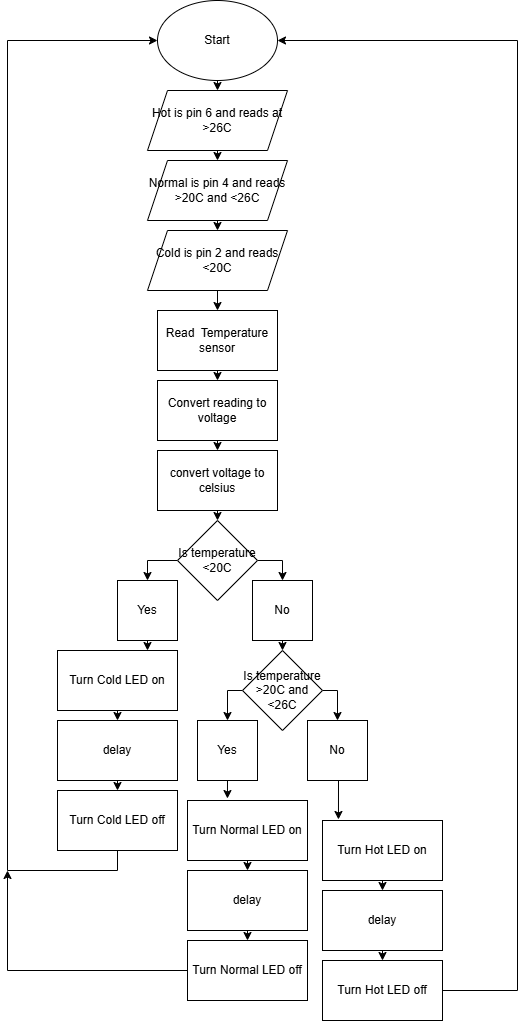

The diagram above was exported from draw.io. Its source (the exported page's mxGraphModel, read from the mxfile embedded in the PNG):
<mxGraphModel dx="1418" dy="794" grid="1" gridSize="10" guides="1" tooltips="1" connect="1" arrows="1" fold="1" page="1" pageScale="1" pageWidth="850" pageHeight="1100" math="0" shadow="0">
  <root>
    <mxCell id="0" />
    <mxCell id="1" parent="0" />
    <mxCell id="PuhR0fjzdBA5T4R9u-nO-21" edge="1" parent="1" source="PuhR0fjzdBA5T4R9u-nO-1" style="edgeStyle=orthogonalEdgeStyle;rounded=0;orthogonalLoop=1;jettySize=auto;html=1;exitX=0.5;exitY=1;exitDx=0;exitDy=0;entryX=0.5;entryY=0;entryDx=0;entryDy=0;" target="PuhR0fjzdBA5T4R9u-nO-6">
      <mxGeometry relative="1" as="geometry" />
    </mxCell>
    <mxCell id="PuhR0fjzdBA5T4R9u-nO-1" parent="1" style="ellipse;whiteSpace=wrap;html=1;" value="Start" vertex="1">
      <mxGeometry height="80" width="120" x="250" y="10" as="geometry" />
    </mxCell>
    <mxCell id="PuhR0fjzdBA5T4R9u-nO-17" edge="1" parent="1" source="PuhR0fjzdBA5T4R9u-nO-2" style="edgeStyle=orthogonalEdgeStyle;rounded=0;orthogonalLoop=1;jettySize=auto;html=1;exitX=0.5;exitY=1;exitDx=0;exitDy=0;entryX=0.5;entryY=0;entryDx=0;entryDy=0;" target="PuhR0fjzdBA5T4R9u-nO-3">
      <mxGeometry relative="1" as="geometry" />
    </mxCell>
    <mxCell id="PuhR0fjzdBA5T4R9u-nO-2" parent="1" style="rounded=0;whiteSpace=wrap;html=1;" value="Read&amp;nbsp; Temperature sensor" vertex="1">
      <mxGeometry height="60" width="120" x="250" y="320" as="geometry" />
    </mxCell>
    <mxCell id="PuhR0fjzdBA5T4R9u-nO-16" edge="1" parent="1" source="PuhR0fjzdBA5T4R9u-nO-3" style="edgeStyle=orthogonalEdgeStyle;rounded=0;orthogonalLoop=1;jettySize=auto;html=1;exitX=0.5;exitY=1;exitDx=0;exitDy=0;entryX=0.5;entryY=0;entryDx=0;entryDy=0;" target="PuhR0fjzdBA5T4R9u-nO-4">
      <mxGeometry relative="1" as="geometry" />
    </mxCell>
    <mxCell id="PuhR0fjzdBA5T4R9u-nO-3" parent="1" style="rounded=0;whiteSpace=wrap;html=1;" value="Convert reading to voltage" vertex="1">
      <mxGeometry height="60" width="120" x="250" y="390" as="geometry" />
    </mxCell>
    <mxCell id="PuhR0fjzdBA5T4R9u-nO-15" edge="1" parent="1" source="PuhR0fjzdBA5T4R9u-nO-4" style="edgeStyle=orthogonalEdgeStyle;rounded=0;orthogonalLoop=1;jettySize=auto;html=1;exitX=0.5;exitY=1;exitDx=0;exitDy=0;entryX=0.5;entryY=0;entryDx=0;entryDy=0;" target="PuhR0fjzdBA5T4R9u-nO-5">
      <mxGeometry relative="1" as="geometry" />
    </mxCell>
    <mxCell id="PuhR0fjzdBA5T4R9u-nO-4" parent="1" style="rounded=0;whiteSpace=wrap;html=1;" value="convert voltage to celsius" vertex="1">
      <mxGeometry height="60" width="120" x="250" y="460" as="geometry" />
    </mxCell>
    <mxCell id="PuhR0fjzdBA5T4R9u-nO-13" edge="1" parent="1" source="PuhR0fjzdBA5T4R9u-nO-5" style="edgeStyle=orthogonalEdgeStyle;rounded=0;orthogonalLoop=1;jettySize=auto;html=1;entryX=0.5;entryY=0;entryDx=0;entryDy=0;" target="PuhR0fjzdBA5T4R9u-nO-12">
      <mxGeometry relative="1" as="geometry">
        <Array as="points">
          <mxPoint x="375" y="570" />
        </Array>
        <mxPoint x="390" y="570" as="targetPoint" />
      </mxGeometry>
    </mxCell>
    <mxCell id="PuhR0fjzdBA5T4R9u-nO-14" edge="1" parent="1" source="PuhR0fjzdBA5T4R9u-nO-5" style="edgeStyle=orthogonalEdgeStyle;rounded=0;orthogonalLoop=1;jettySize=auto;html=1;exitX=0;exitY=0.5;exitDx=0;exitDy=0;entryX=0.5;entryY=0;entryDx=0;entryDy=0;" target="PuhR0fjzdBA5T4R9u-nO-11">
      <mxGeometry relative="1" as="geometry" />
    </mxCell>
    <mxCell id="PuhR0fjzdBA5T4R9u-nO-5" parent="1" style="rhombus;whiteSpace=wrap;html=1;" value="Is temperature &amp;lt;20C" vertex="1">
      <mxGeometry height="80" width="80" x="270" y="530" as="geometry" />
    </mxCell>
    <mxCell id="PuhR0fjzdBA5T4R9u-nO-20" edge="1" parent="1" source="PuhR0fjzdBA5T4R9u-nO-6" style="edgeStyle=orthogonalEdgeStyle;rounded=0;orthogonalLoop=1;jettySize=auto;html=1;exitX=0.5;exitY=1;exitDx=0;exitDy=0;entryX=0.5;entryY=0;entryDx=0;entryDy=0;" target="PuhR0fjzdBA5T4R9u-nO-7">
      <mxGeometry relative="1" as="geometry" />
    </mxCell>
    <mxCell id="PuhR0fjzdBA5T4R9u-nO-6" parent="1" style="shape=parallelogram;perimeter=parallelogramPerimeter;whiteSpace=wrap;html=1;fixedSize=1;" value="Hot is pin 6 and reads at &amp;gt;26C" vertex="1">
      <mxGeometry height="60" width="140" x="240" y="100" as="geometry" />
    </mxCell>
    <mxCell id="PuhR0fjzdBA5T4R9u-nO-19" edge="1" parent="1" source="PuhR0fjzdBA5T4R9u-nO-7" style="edgeStyle=orthogonalEdgeStyle;rounded=0;orthogonalLoop=1;jettySize=auto;html=1;exitX=0.5;exitY=1;exitDx=0;exitDy=0;entryX=0.5;entryY=0;entryDx=0;entryDy=0;" target="PuhR0fjzdBA5T4R9u-nO-8">
      <mxGeometry relative="1" as="geometry" />
    </mxCell>
    <mxCell id="PuhR0fjzdBA5T4R9u-nO-7" parent="1" style="shape=parallelogram;perimeter=parallelogramPerimeter;whiteSpace=wrap;html=1;fixedSize=1;" value="Normal is pin 4 and reads &amp;gt;20C and &amp;lt;26C" vertex="1">
      <mxGeometry height="60" width="140" x="240" y="170" as="geometry" />
    </mxCell>
    <mxCell id="PuhR0fjzdBA5T4R9u-nO-18" edge="1" parent="1" source="PuhR0fjzdBA5T4R9u-nO-8" style="edgeStyle=orthogonalEdgeStyle;rounded=0;orthogonalLoop=1;jettySize=auto;html=1;exitX=0.5;exitY=1;exitDx=0;exitDy=0;entryX=0.5;entryY=0;entryDx=0;entryDy=0;" target="PuhR0fjzdBA5T4R9u-nO-2">
      <mxGeometry relative="1" as="geometry" />
    </mxCell>
    <mxCell id="PuhR0fjzdBA5T4R9u-nO-8" parent="1" style="shape=parallelogram;perimeter=parallelogramPerimeter;whiteSpace=wrap;html=1;fixedSize=1;" value="Cold is pin 2 and reads &amp;lt;20C" vertex="1">
      <mxGeometry height="60" width="140" x="240" y="240" as="geometry" />
    </mxCell>
    <mxCell id="PuhR0fjzdBA5T4R9u-nO-33" edge="1" parent="1" source="PuhR0fjzdBA5T4R9u-nO-11" style="edgeStyle=orthogonalEdgeStyle;rounded=0;orthogonalLoop=1;jettySize=auto;html=1;exitX=0.5;exitY=1;exitDx=0;exitDy=0;entryX=0.75;entryY=0;entryDx=0;entryDy=0;" target="PuhR0fjzdBA5T4R9u-nO-22">
      <mxGeometry relative="1" as="geometry" />
    </mxCell>
    <mxCell id="PuhR0fjzdBA5T4R9u-nO-11" parent="1" style="whiteSpace=wrap;html=1;aspect=fixed;" value="Yes" vertex="1">
      <mxGeometry height="60" width="60" x="210" y="590" as="geometry" />
    </mxCell>
    <mxCell id="PuhR0fjzdBA5T4R9u-nO-34" edge="1" parent="1" source="PuhR0fjzdBA5T4R9u-nO-12" style="edgeStyle=orthogonalEdgeStyle;rounded=0;orthogonalLoop=1;jettySize=auto;html=1;exitX=0.5;exitY=1;exitDx=0;exitDy=0;entryX=0.5;entryY=0;entryDx=0;entryDy=0;" target="PuhR0fjzdBA5T4R9u-nO-29">
      <mxGeometry relative="1" as="geometry" />
    </mxCell>
    <mxCell id="PuhR0fjzdBA5T4R9u-nO-12" parent="1" style="whiteSpace=wrap;html=1;aspect=fixed;" value="No" vertex="1">
      <mxGeometry height="60" width="60" x="345" y="590" as="geometry" />
    </mxCell>
    <mxCell id="PuhR0fjzdBA5T4R9u-nO-25" edge="1" parent="1" source="PuhR0fjzdBA5T4R9u-nO-22" style="edgeStyle=orthogonalEdgeStyle;rounded=0;orthogonalLoop=1;jettySize=auto;html=1;exitX=0.5;exitY=1;exitDx=0;exitDy=0;entryX=0.5;entryY=0;entryDx=0;entryDy=0;" target="PuhR0fjzdBA5T4R9u-nO-24">
      <mxGeometry relative="1" as="geometry" />
    </mxCell>
    <mxCell id="PuhR0fjzdBA5T4R9u-nO-22" parent="1" style="rounded=0;whiteSpace=wrap;html=1;" value="Turn Cold LED on" vertex="1">
      <mxGeometry height="60" width="120" x="150" y="660" as="geometry" />
    </mxCell>
    <mxCell id="PuhR0fjzdBA5T4R9u-nO-27" edge="1" parent="1" source="PuhR0fjzdBA5T4R9u-nO-24" style="edgeStyle=orthogonalEdgeStyle;rounded=0;orthogonalLoop=1;jettySize=auto;html=1;exitX=0.5;exitY=1;exitDx=0;exitDy=0;entryX=0.5;entryY=0;entryDx=0;entryDy=0;" target="PuhR0fjzdBA5T4R9u-nO-26">
      <mxGeometry relative="1" as="geometry" />
    </mxCell>
    <mxCell id="PuhR0fjzdBA5T4R9u-nO-24" parent="1" style="rounded=0;whiteSpace=wrap;html=1;" value="delay" vertex="1">
      <mxGeometry height="60" width="120" x="150" y="730" as="geometry" />
    </mxCell>
    <mxCell id="PuhR0fjzdBA5T4R9u-nO-28" edge="1" parent="1" source="PuhR0fjzdBA5T4R9u-nO-26" style="edgeStyle=orthogonalEdgeStyle;rounded=0;orthogonalLoop=1;jettySize=auto;html=1;entryX=0;entryY=0.5;entryDx=0;entryDy=0;" target="PuhR0fjzdBA5T4R9u-nO-1">
      <mxGeometry relative="1" as="geometry">
        <Array as="points">
          <mxPoint x="100" y="880" />
          <mxPoint x="100" y="50" />
        </Array>
        <mxPoint x="120" y="30" as="targetPoint" />
      </mxGeometry>
    </mxCell>
    <mxCell id="PuhR0fjzdBA5T4R9u-nO-26" parent="1" style="rounded=0;whiteSpace=wrap;html=1;" value="Turn Cold LED off" vertex="1">
      <mxGeometry height="60" width="120" x="150" y="800" as="geometry" />
    </mxCell>
    <mxCell id="PuhR0fjzdBA5T4R9u-nO-40" edge="1" parent="1" source="PuhR0fjzdBA5T4R9u-nO-29" style="edgeStyle=orthogonalEdgeStyle;rounded=0;orthogonalLoop=1;jettySize=auto;html=1;exitX=0;exitY=0.5;exitDx=0;exitDy=0;entryX=0.5;entryY=0;entryDx=0;entryDy=0;" target="PuhR0fjzdBA5T4R9u-nO-31">
      <mxGeometry relative="1" as="geometry" />
    </mxCell>
    <mxCell id="PuhR0fjzdBA5T4R9u-nO-42" edge="1" parent="1" source="PuhR0fjzdBA5T4R9u-nO-29" style="edgeStyle=orthogonalEdgeStyle;rounded=0;orthogonalLoop=1;jettySize=auto;html=1;exitX=1;exitY=0.5;exitDx=0;exitDy=0;entryX=0.5;entryY=0;entryDx=0;entryDy=0;" target="PuhR0fjzdBA5T4R9u-nO-30">
      <mxGeometry relative="1" as="geometry" />
    </mxCell>
    <mxCell id="PuhR0fjzdBA5T4R9u-nO-29" parent="1" style="rhombus;whiteSpace=wrap;html=1;" value="Is temperature &amp;gt;20C and &amp;lt;26C" vertex="1">
      <mxGeometry height="80" width="80" x="335" y="660" as="geometry" />
    </mxCell>
    <mxCell id="PuhR0fjzdBA5T4R9u-nO-30" parent="1" style="whiteSpace=wrap;html=1;aspect=fixed;" value="No" vertex="1">
      <mxGeometry height="60" width="60" x="400" y="730" as="geometry" />
    </mxCell>
    <mxCell id="PuhR0fjzdBA5T4R9u-nO-31" parent="1" style="whiteSpace=wrap;html=1;aspect=fixed;" value="Yes" vertex="1">
      <mxGeometry height="60" width="60" x="290" y="730" as="geometry" />
    </mxCell>
    <mxCell id="PuhR0fjzdBA5T4R9u-nO-44" edge="1" parent="1" source="PuhR0fjzdBA5T4R9u-nO-45" style="edgeStyle=orthogonalEdgeStyle;rounded=0;orthogonalLoop=1;jettySize=auto;html=1;exitX=0.5;exitY=1;exitDx=0;exitDy=0;entryX=0.5;entryY=0;entryDx=0;entryDy=0;" target="PuhR0fjzdBA5T4R9u-nO-47">
      <mxGeometry relative="1" as="geometry" />
    </mxCell>
    <mxCell id="PuhR0fjzdBA5T4R9u-nO-45" parent="1" style="rounded=0;whiteSpace=wrap;html=1;" value="Turn Normal LED on" vertex="1">
      <mxGeometry height="60" width="120" x="280" y="810" as="geometry" />
    </mxCell>
    <mxCell id="PuhR0fjzdBA5T4R9u-nO-46" edge="1" parent="1" source="PuhR0fjzdBA5T4R9u-nO-47" style="edgeStyle=orthogonalEdgeStyle;rounded=0;orthogonalLoop=1;jettySize=auto;html=1;exitX=0.5;exitY=1;exitDx=0;exitDy=0;entryX=0.5;entryY=0;entryDx=0;entryDy=0;" target="PuhR0fjzdBA5T4R9u-nO-48">
      <mxGeometry relative="1" as="geometry" />
    </mxCell>
    <mxCell id="PuhR0fjzdBA5T4R9u-nO-47" parent="1" style="rounded=0;whiteSpace=wrap;html=1;" value="delay" vertex="1">
      <mxGeometry height="60" width="120" x="280" y="880" as="geometry" />
    </mxCell>
    <mxCell id="PuhR0fjzdBA5T4R9u-nO-50" edge="1" parent="1" source="PuhR0fjzdBA5T4R9u-nO-48" style="edgeStyle=orthogonalEdgeStyle;rounded=0;orthogonalLoop=1;jettySize=auto;html=1;">
      <mxGeometry relative="1" as="geometry">
        <mxPoint x="100" y="880" as="targetPoint" />
      </mxGeometry>
    </mxCell>
    <mxCell id="PuhR0fjzdBA5T4R9u-nO-48" parent="1" style="rounded=0;whiteSpace=wrap;html=1;" value="Turn Normal LED off" vertex="1">
      <mxGeometry height="60" width="120" x="280" y="950" as="geometry" />
    </mxCell>
    <mxCell id="PuhR0fjzdBA5T4R9u-nO-49" edge="1" parent="1" source="PuhR0fjzdBA5T4R9u-nO-31" style="edgeStyle=orthogonalEdgeStyle;rounded=0;orthogonalLoop=1;jettySize=auto;html=1;exitX=0.5;exitY=1;exitDx=0;exitDy=0;entryX=0.333;entryY=-0.033;entryDx=0;entryDy=0;entryPerimeter=0;" target="PuhR0fjzdBA5T4R9u-nO-45">
      <mxGeometry relative="1" as="geometry" />
    </mxCell>
    <mxCell id="PuhR0fjzdBA5T4R9u-nO-58" edge="1" parent="1" source="PuhR0fjzdBA5T4R9u-nO-53" style="edgeStyle=orthogonalEdgeStyle;rounded=0;orthogonalLoop=1;jettySize=auto;html=1;exitX=0.5;exitY=1;exitDx=0;exitDy=0;entryX=0.5;entryY=0;entryDx=0;entryDy=0;" target="PuhR0fjzdBA5T4R9u-nO-54">
      <mxGeometry relative="1" as="geometry" />
    </mxCell>
    <mxCell id="PuhR0fjzdBA5T4R9u-nO-53" parent="1" style="rounded=0;whiteSpace=wrap;html=1;" value="Turn Hot LED on" vertex="1">
      <mxGeometry height="60" width="120" x="415" y="830" as="geometry" />
    </mxCell>
    <mxCell id="PuhR0fjzdBA5T4R9u-nO-57" edge="1" parent="1" source="PuhR0fjzdBA5T4R9u-nO-54" style="edgeStyle=orthogonalEdgeStyle;rounded=0;orthogonalLoop=1;jettySize=auto;html=1;exitX=0.5;exitY=1;exitDx=0;exitDy=0;entryX=0.5;entryY=0;entryDx=0;entryDy=0;" target="PuhR0fjzdBA5T4R9u-nO-55">
      <mxGeometry relative="1" as="geometry" />
    </mxCell>
    <mxCell id="PuhR0fjzdBA5T4R9u-nO-54" parent="1" style="rounded=0;whiteSpace=wrap;html=1;" value="delay" vertex="1">
      <mxGeometry height="60" width="120" x="415" y="900" as="geometry" />
    </mxCell>
    <mxCell id="PuhR0fjzdBA5T4R9u-nO-59" edge="1" parent="1" source="PuhR0fjzdBA5T4R9u-nO-55" style="edgeStyle=orthogonalEdgeStyle;rounded=0;orthogonalLoop=1;jettySize=auto;html=1;entryX=1;entryY=0.5;entryDx=0;entryDy=0;" target="PuhR0fjzdBA5T4R9u-nO-1">
      <mxGeometry relative="1" as="geometry">
        <Array as="points">
          <mxPoint x="610" y="1000" />
          <mxPoint x="610" y="50" />
        </Array>
        <mxPoint x="560" y="40" as="targetPoint" />
      </mxGeometry>
    </mxCell>
    <mxCell id="PuhR0fjzdBA5T4R9u-nO-55" parent="1" style="rounded=0;whiteSpace=wrap;html=1;" value="Turn Hot LED off" vertex="1">
      <mxGeometry height="60" width="120" x="415" y="970" as="geometry" />
    </mxCell>
    <mxCell id="PuhR0fjzdBA5T4R9u-nO-56" edge="1" parent="1" source="PuhR0fjzdBA5T4R9u-nO-30" style="edgeStyle=orthogonalEdgeStyle;rounded=0;orthogonalLoop=1;jettySize=auto;html=1;exitX=0.5;exitY=1;exitDx=0;exitDy=0;entryX=0.133;entryY=-0.017;entryDx=0;entryDy=0;entryPerimeter=0;" target="PuhR0fjzdBA5T4R9u-nO-53">
      <mxGeometry relative="1" as="geometry" />
    </mxCell>
  </root>
</mxGraphModel>